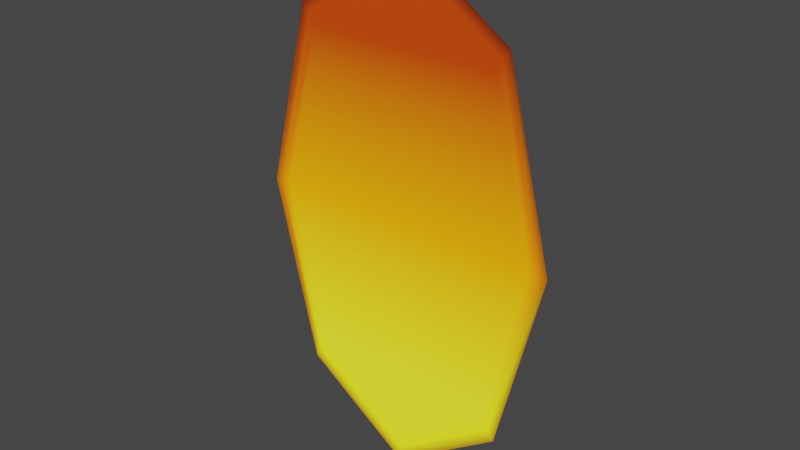# Source: portal_orange_filled.blend  (saved by Blender 2.93.20; exported with 4.5.12 LTS)
import bpy
from mathutils import Matrix  # noqa: F401  (used for matrix-valued properties, if any)

bpy.ops.wm.read_factory_settings(use_empty=True)
scene = bpy.context.scene
scene.name = 'Scene'

# ---- collections
col_collection = bpy.data.collections.new('Collection'); scene.collection.children.link(col_collection)

# ---- materials (node trees are filled in below, after node groups)
mat_vertex_color = bpy.data.materials.new('vertex_color')
mat_vertex_color.use_transparent_shadow = False

# ---- material node trees
mat_vertex_color.use_nodes = True; mat_vertex_color.node_tree.nodes.clear()
_N = mat_vertex_color.node_tree.nodes; _L = mat_vertex_color.node_tree.links
n0 = _N.new('ShaderNodeBsdfPrincipled'); n0.name = 'Principled BSDF'; n0.location = (10, 300)
n0.distribution = 'GGX'
n0.subsurface_method = 'BURLEY'
n0.inputs[0].default_value = (0.0, 0.0, 0.0, 1.0)
n0.inputs[3].default_value = 1.45
n0.inputs[28].default_value = 1.0
n1 = _N.new('ShaderNodeOutputMaterial'); n1.name = 'Material Output'; n1.location = (300, 300)
n2 = _N.new('ShaderNodeVertexColor'); n2.name = 'Vertex Color'; n2.location = (-180, -60)
_L.new(n0.outputs[0], n1.inputs[0])
_L.new(n2.outputs[0], n0.inputs[27])
n1.is_active_output = True

# ---- world
world_world = bpy.data.worlds.new('World'); scene.world = world_world
world_world.use_nodes = True; world_world.node_tree.nodes.clear()
_N = world_world.node_tree.nodes; _L = world_world.node_tree.links
n0 = _N.new('ShaderNodeOutputWorld'); n0.name = 'World Output'; n0.location = (300, 300)
n1 = _N.new('ShaderNodeBackground'); n1.name = 'Background'; n1.location = (10, 300)
n1.inputs[0].default_value = (0.05088, 0.05088, 0.05088, 1.0)
_L.new(n1.outputs[0], n0.inputs[0])
n0.is_active_output = True
world_world.color = (0.05088, 0.05088, 0.05088)
world_world.use_sun_shadow = False
world_world.sun_shadow_jitter_overblur = 0.0

# ---- meshes
me_circle = bpy.data.meshes.new('Circle')
me_circle.from_pydata([(-2.02e-09, 2.235e-08, 0.8), (-0.3359, 2.235e-08, 0.5657), (-0.475, 2.235e-08, -2.007e-08), (-0.3359, 2.235e-08, -0.5657), (3.951e-08, 2.235e-08, -0.8), (0.3359, 2.235e-08, -0.5657), (0.475, 2.235e-08, 2.444e-08), (0.3359, 2.235e-08, 0.5657), (2.875e-08, 2.235e-08, 0.7081), (-0.2973, 2.235e-08, 0.5007), (-0.4204, 2.235e-08, -1.947e-08), (-0.2973, 2.235e-08, -0.5007), (6.55e-08, 2.235e-08, -0.7081), (0.2973, 2.235e-08, -0.5007), (0.4204, 2.235e-08, 1.992e-08), (0.2973, 2.235e-08, 0.5007), (0.3166, 2.235e-08, -0.5332), (0.4477, 2.235e-08, 2.218e-08), (-0.3166, 2.235e-08, -0.5332), (4.431e-08, 2.235e-08, -0.754), (-0.3166, 2.235e-08, 0.5332), (-0.4477, 2.235e-08, -1.977e-08), (0.3166, 2.235e-08, 0.5332), (5.165e-09, 2.235e-08, 0.754)], [], [(17, 16, 13, 14), (19, 18, 11, 12), (21, 20, 9, 10), (22, 17, 14, 15), (16, 19, 12, 13), (18, 21, 10, 11), (20, 23, 8, 9), (23, 22, 15, 8), (0, 7, 22, 23), (1, 0, 23, 20), (3, 2, 21, 18), (5, 4, 19, 16), (7, 6, 17, 22), (2, 1, 20, 21), (4, 3, 18, 19), (6, 5, 16, 17), (8, 15, 9), (10, 9, 15, 14), (11, 10, 14, 13), (12, 11, 13)])
me_circle.polygons.foreach_set('use_smooth', [True] * 20)
_uv = me_circle.uv_layers.new(name='UVMap')
_uv.uv.foreach_set('vector', [0.0, 0.0, 0.0, 0.0, 0.0, 0.0, 0.0, 0.0, 0.0, 0.0, 0.0, 0.0, 0.0, 0.0, 0.0, 0.0, 0.0, 0.0, 0.0, 0.0, 0.0, 0.0, 0.0, 0.0, 0.0, 0.0, 0.0, 0.0, 0.0, 0.0, 0.0, 0.0, 0.0, 0.0, 0.0, 0.0, 0.0, 0.0, 0.0, 0.0, 0.0, 0.0, 0.0, 0.0, 0.0, 0.0, 0.0, 0.0, 0.0, 0.0, 0.0, 0.0, 0.0, 0.0, 0.0, 0.0, 0.0, 0.0, 0.0, 0.0, 0.0, 0.0, 0.0, 0.0, 0.0, 0.0, 0.0, 0.0, 0.0, 0.0, 0.0, 0.0, 0.0, 0.0, 0.0, 0.0, 0.0, 0.0, 0.0, 0.0, 0.0, 0.0, 0.0, 0.0, 0.0, 0.0, 0.0, 0.0, 0.0, 0.0, 0.0, 0.0, 0.0, 0.0, 0.0, 0.0, 0.0, 0.0, 0.0, 0.0, 0.0, 0.0, 0.0, 0.0, 0.0, 0.0, 0.0, 0.0, 0.0, 0.0, 0.0, 0.0, 0.0, 0.0, 0.0, 0.0, 0.0, 0.0, 0.0, 0.0, 0.0, 0.0, 0.0, 0.0, 0.0, 0.0, 0.0, 0.0, 0.0, 0.0, 0.0, 0.0, 0.0, 0.0, 0.0, 0.0, 0.0, 0.0, 0.0, 0.0, 0.0, 0.0, 0.0, 0.0, 0.0, 0.0, 0.0, 0.0, 0.0, 0.0, 0.0, 0.0, 0.0, 0.0, 0.0, 0.0])
_ca = me_circle.color_attributes.new('Col', 'BYTE_COLOR', 'CORNER')
_ca.data.foreach_set('color', [0.9473, 0.2122, 0.0003035, 1.0, 1.0, 1.0, 0.0137, 1.0, 0.9823, 1.0, 0.02519, 1.0, 1.0, 0.3663, 0.0, 1.0, 1.0, 1.0, 0.0137, 1.0, 1.0, 1.0, 0.0137, 1.0, 0.9823, 1.0, 0.02519, 1.0, 0.9823, 1.0, 0.02519, 1.0, 0.9473, 0.2122, 0.0003035, 1.0, 0.5149, 0.04667, 0.0003035, 1.0, 0.5149, 0.04667, 0.0003035, 1.0, 1.0, 0.3663, 0.0, 1.0, 0.5149, 0.04667, 0.0003035, 1.0, 0.9473, 0.2122, 0.0003035, 1.0, 1.0, 0.3663, 0.0, 1.0, 0.5149, 0.04667, 0.0003035, 1.0, 1.0, 1.0, 0.0137, 1.0, 1.0, 1.0, 0.0137, 1.0, 0.9823, 1.0, 0.02519, 1.0, 0.9823, 1.0, 0.02519, 1.0, 1.0, 1.0, 0.0137, 1.0, 0.9473, 0.2122, 0.0003035, 1.0, 1.0, 0.3663, 0.0, 1.0, 0.9823, 1.0, 0.02519, 1.0, 0.5149, 0.04667, 0.0003035, 1.0, 0.5149, 0.04667, 0.0003035, 1.0, 0.5149, 0.04667, 0.0003035, 1.0, 0.5149, 0.04667, 0.0003035, 1.0, 0.5149, 0.04667, 0.0003035, 1.0, 0.5149, 0.04667, 0.0003035, 1.0, 0.5149, 0.04667, 0.0003035, 1.0, 0.5149, 0.04667, 0.0003035, 1.0, 0.1095, 0.0137, 0.001518, 1.0, 0.1095, 0.0137, 0.001518, 1.0, 0.5149, 0.04667, 0.0003035, 1.0, 0.5149, 0.04667, 0.0003035, 1.0, 0.1095, 0.0137, 0.001518, 1.0, 0.1095, 0.0137, 0.001518, 1.0, 0.5149, 0.04667, 0.0003035, 1.0, 0.5149, 0.04667, 0.0003035, 1.0, 0.4125, 0.1714, 0.004391, 1.0, 0.3564, 0.08022, 0.0009106, 1.0, 0.9473, 0.2122, 0.0003035, 1.0, 1.0, 1.0, 0.0137, 1.0, 0.4125, 0.1714, 0.004391, 1.0, 0.4125, 0.1714, 0.004391, 1.0, 1.0, 1.0, 0.0137, 1.0, 1.0, 1.0, 0.0137, 1.0, 0.1095, 0.0137, 0.001518, 1.0, 0.3564, 0.08022, 0.0009106, 1.0, 0.9473, 0.2122, 0.0003035, 1.0, 0.5149, 0.04667, 0.0003035, 1.0, 0.3564, 0.08022, 0.0009106, 1.0, 0.1095, 0.0137, 0.001518, 1.0, 0.5149, 0.04667, 0.0003035, 1.0, 0.9473, 0.2122, 0.0003035, 1.0, 0.4125, 0.1714, 0.004391, 1.0, 0.4125, 0.1714, 0.004391, 1.0, 1.0, 1.0, 0.0137, 1.0, 1.0, 1.0, 0.0137, 1.0, 0.3564, 0.08022, 0.0009106, 1.0, 0.4125, 0.1714, 0.004391, 1.0, 1.0, 1.0, 0.0137, 1.0, 0.9473, 0.2122, 0.0003035, 1.0, 0.5149, 0.04667, 0.0003035, 1.0, 0.5149, 0.04667, 0.0003035, 1.0, 0.5149, 0.04667, 0.0003035, 1.0, 1.0, 0.3663, 0.0, 1.0, 0.5149, 0.04667, 0.0003035, 1.0, 0.5149, 0.04667, 0.0003035, 1.0, 1.0, 0.3663, 0.0, 1.0, 0.9823, 1.0, 0.02519, 1.0, 1.0, 0.3663, 0.0, 1.0, 1.0, 0.3663, 0.0, 1.0, 0.9823, 1.0, 0.02519, 1.0, 0.9823, 1.0, 0.02519, 1.0, 0.9823, 1.0, 0.02519, 1.0, 0.9823, 1.0, 0.02519, 1.0])
me_circle.materials.append(mat_vertex_color)
me_circle.use_remesh_fix_poles = True
me_circle.use_remesh_preserve_attributes = False
me_circle.use_paint_bone_selection = False
me_circle.use_paint_mask_vertex = True
me_circle.update()

# ---- objects
ob_circle = bpy.data.objects.new('Circle', me_circle)

# ---- transforms, parenting, visibility, modifiers, constraints
ob_circle.location = (0.0, 0.0, 0.0)

# ---- collection membership
col_collection.objects.link(ob_circle)

# ---- scene / render settings (as saved in the file)
scene.frame_start = 1; scene.frame_end = 250; scene.frame_set(1)
scene.render.engine = 'BLENDER_EEVEE_NEXT'
scene.cycles.use_denoising = False
scene.cycles.samples = 128
scene.cycles.sampling_pattern = 'TABULATED_SOBOL'
scene.cycles.use_adaptive_sampling = False
scene.cycles.use_light_tree = False
scene.view_settings.view_transform = 'Filmic'
bpy.context.view_layer.update()

# ---- added for rendering (the .blend has no active camera and no usable light): camera, sun
cam_auto = bpy.data.cameras.new('AutoCamera')
cam_auto.lens = 50.0
cam_auto.sensor_width = 36.0
cam_auto.clip_end = 1000.0
ob_auto_camera = bpy.data.objects.new('AutoCamera', cam_auto)
scene.collection.objects.link(ob_auto_camera)
ob_auto_camera.location = (1.72164, -2.06597, 1.37731)
ob_auto_camera.rotation_euler = (1.09748, -7.21219e-08, 0.694738)
scene.camera = ob_auto_camera
light_auto_sun = bpy.data.lights.new('AutoSun', 'SUN')
light_auto_sun.energy = 3.0
light_auto_sun.angle = 0.0523599
ob_auto_sun = bpy.data.objects.new('AutoSun', light_auto_sun)
scene.collection.objects.link(ob_auto_sun)
ob_auto_sun.rotation_euler = (0.872665, 0.174533, 0.523599)
bpy.context.view_layer.update()
